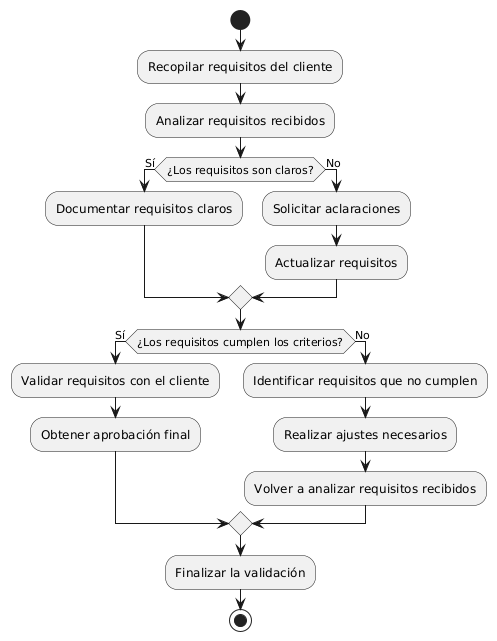

The diagram above was rendered by PlantUML. Its source (embedded in the PNG):
@startuml
start
:Recopilar requisitos del cliente;
:Analizar requisitos recibidos;

if (¿Los requisitos son claros?) then (Sí)
  :Documentar requisitos claros;
else (No)
  :Solicitar aclaraciones;
  :Actualizar requisitos;
endif

if (¿Los requisitos cumplen los criterios?) then (Sí)
  :Validar requisitos con el cliente;
  :Obtener aprobación final;
else (No)
  :Identificar requisitos que no cumplen;
  :Realizar ajustes necesarios;
  :Volver a analizar requisitos recibidos;
endif

:Finalizar la validación;
stop
@enduml